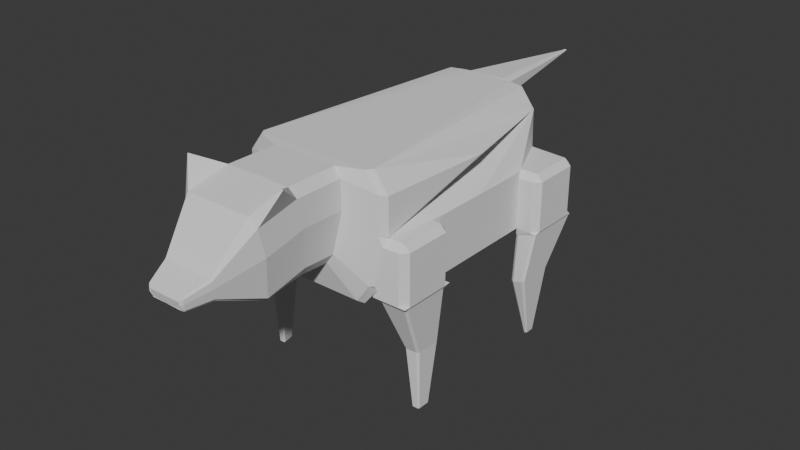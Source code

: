 # Source: dog.blend  (saved by Blender 4.0.36; exported with 4.5.12 LTS)
import bpy
from mathutils import Matrix  # noqa: F401  (used for matrix-valued properties, if any)

bpy.ops.wm.read_factory_settings(use_empty=True)
scene = bpy.context.scene
scene.name = 'Scene'

# ---- world
world_world = bpy.data.worlds.new('World'); scene.world = world_world
world_world.use_nodes = True; world_world.node_tree.nodes.clear()
_N = world_world.node_tree.nodes; _L = world_world.node_tree.links
n0 = _N.new('ShaderNodeOutputWorld'); n0.name = 'World Output'; n0.location = (300, 300)
n1 = _N.new('ShaderNodeBackground'); n1.name = 'Background'; n1.location = (10, 300)
n1.inputs[0].default_value = (0.05088, 0.05088, 0.05088, 1.0)
_L.new(n1.outputs[0], n0.inputs[0])
n0.is_active_output = True
world_world.color = (0.05088, 0.05088, 0.05088)
world_world.use_sun_shadow = False
world_world.sun_shadow_jitter_overblur = 0.0

# ---- meshes
me_cube_001 = bpy.data.meshes.new('Cube.001')
me_cube_001.from_pydata([(0.0, 0.0, 1.0), (0.0, 2.5, 1.0), (0.4153, -0.1029, 0.8984), (0.3452, -0.1049, 0.9951), (0.2441, -0.1278, 0.05116), (0.3281, -0.1304, 0.167), (0.8706, 1.25, 0.7971), (0.8706, 1.25, -0.1973), (0.4153, -0.1005, 0.6009), (0.8706, 1.25, 0.3999), (0.8706, 0.625, -0.1973), (0.8706, 1.875, -0.1973), (0.0, 2.5, 0.4019), (0.0, 2.5, 0.7598), (0.0, 4.001, 0.8855), (0.8713, 0.624, -0.2245), (0.6891, -0.03276, -0.1693), (1.015, 0.624, -0.1934), (0.8754, 0.5765, -0.2544), (0.9982, 0.04114, -0.2277), (0.0, -0.1034, 0.995), (0.0, -0.1262, 0.05112), (0.0, -0.4462, 0.07201), (0.0, -0.6421, 0.9957), (0.3484, -0.6435, 0.9953), (0.4185, -0.6193, 0.9017), (0.3313, -0.4771, 0.1838), (0.2473, -0.4477, 0.0717), (0.4185, -0.5482, 0.6128), (0.0, -0.8856, 0.03271), (0.0, -1.081, 0.9027), (0.3516, -1.083, 0.9024), (0.4218, -1.059, 0.8087), (0.3346, -0.9164, 0.09081), (0.2709, -0.887, 0.0324), (0.4217, -0.9875, 0.5199), (0.0, -1.39, 0.2469), (0.0, -1.438, 0.474), (0.26, -1.439, 0.4739), (0.2772, -1.433, 0.4509), (0.2558, -1.398, 0.2743), (0.2351, -1.391, 0.2468), (0.2772, -1.415, 0.3798), (0.5436, -0.8966, 1.127), (0.5514, -0.8939, 1.116), (0.0, -1.687, 0.3466), (0.0, -1.67, 0.3806), (0.0, -1.64, 0.2409), (0.0, -1.67, 0.2652), (0.176, -1.686, 0.3468), (0.1905, -1.67, 0.3805), (0.1752, -1.687, 0.3478), (0.2011, -1.667, 0.3664), (0.1649, -1.668, 0.2698), (0.1879, -1.645, 0.2578), (0.1617, -1.671, 0.2649), (0.1752, -1.641, 0.2408), (0.2011, -1.656, 0.3227), (0.1758, -1.687, 0.3189), (0.0, 2.513, -0.09315), (0.0, 2.379, -0.2352), (0.6645, 2.392, -0.06117), (0.5975, 2.528, 0.1818), (0.7447, 2.512, -0.07474), (0.5904, 2.526, -0.1639), (0.3974, 2.517, -0.0931), (0.4722, 2.379, -0.2352), (0.4112, 2.528, 0.939), (0.4376, 2.495, 0.9808), (0.5369, 2.539, 0.7632), (0.5908, 2.496, 0.7782), (0.537, 2.536, 0.382), (0.5847, 2.537, 0.3364), (0.8627, 0.5569, 0.3999), (0.8706, 0.625, 0.3318), (0.8706, 0.6931, 0.3999), (0.8706, 1.875, 0.3318), (0.8409, 1.943, 0.3979), (0.8706, 1.807, 0.3999), (0.9476, 0.625, -0.1973), (1.016, 0.5569, -0.1973), (1.016, 0.06815, -0.1973), (0.9479, -0.006758, -0.1774), (1.015, -0.0009719, -0.1934), (0.9476, 0.0, 0.3318), (1.016, 0.06815, 0.3318), (0.9476, 0.06815, 0.3999), (0.9476, 0.5569, 0.3999), (1.016, 0.5569, 0.3318), (0.9476, 0.625, 0.3318), (1.02, 2.502, -0.173), (1.088, 2.432, -0.1973), (1.02, 2.505, 0.3291), (1.02, 2.437, 0.3973), (1.088, 2.432, 0.3318), (1.02, 1.943, 0.3999), (1.02, 1.875, 0.3318), (1.088, 1.943, 0.3318), (1.088, 1.943, -0.1973), (1.02, 1.875, -0.1973), (0.7843, -0.004292, 0.3319), (0.8059, 0.06815, 0.3999), (0.7392, -0.01543, 0.4308), (0.5988, 2.498, 0.3815), (0.8969, 0.5765, -0.2497), (0.8697, 0.5559, -0.2526), (0.7254, 0.03585, -0.2089), (0.7408, 0.01602, -0.2087), (0.7193, 0.01392, -0.2071), (0.9982, 0.5551, -0.2277), (0.9765, 0.5765, -0.2324), (0.9982, 0.5765, -0.2277), (0.977, 0.03907, -0.2262), (0.9982, 0.06347, -0.2277), (0.8827, 0.5868, -0.8246), (0.8555, 0.5662, -0.8275), (0.7827, 0.3038, -0.8055), (0.7981, 0.2841, -0.8052), (0.9278, 0.5654, -0.8148), (0.906, 0.5868, -0.8196), (0.9065, 0.2946, -0.8133), (0.9278, 0.319, -0.8148), (0.8704, 0.4738, -1.459), (0.8841, 0.4842, -1.458), (0.8414, 0.3315, -1.448), (0.8337, 0.3414, -1.448), (0.8959, 0.4842, -1.455), (0.9068, 0.4734, -1.453), (0.9068, 0.3491, -1.453), (0.8961, 0.3368, -1.452), (0.6065, 2.528, -0.1976), (0.5941, 2.506, -0.1996), (0.5883, 2.527, -0.1755), (0.8521, 1.907, -0.2822), (0.8818, 1.887, -0.2785), (0.8631, 1.884, -0.2638), (1.073, 2.489, -0.2198), (1.052, 2.512, -0.2187), (1.073, 2.512, -0.2198), (1.051, 1.887, -0.2265), (1.073, 1.908, -0.2198), (1.073, 1.887, -0.2198), (0.729, 2.226, -0.6957), (0.7166, 2.204, -0.6977), (0.8806, 1.823, -0.7502), (0.9103, 1.803, -0.7465), (1.029, 2.192, -0.7099), (1.008, 2.216, -0.7089), (1.008, 1.803, -0.7166), (1.029, 1.825, -0.7099), (0.8868, 2.116, -1.418), (0.8934, 2.127, -1.417), (0.9414, 2.015, -1.429), (0.9257, 2.026, -1.431), (0.9563, 2.125, -1.42), (0.9676, 2.113, -1.421), (0.9676, 2.027, -1.421), (0.956, 2.015, -1.424), (0.0, 0.01735, -0.305), (0.0, -0.0428, -0.2647), (0.6069, -0.01506, 0.9993), (0.6466, 0.04902, 0.9996), (0.6016, 0.0, 1.0), (0.7435, -0.01466, 0.8115), (0.8008, 0.0491, 0.7971), (0.6543, -0.04315, -0.07255), (0.7093, 0.01535, -0.1105), (0.6911, -0.03251, -0.1526), (0.7438, -0.0271, -0.1175), (0.7065, -0.02875, -0.05566), (0.5143, -0.0429, -0.265), (0.5481, 0.01735, -0.305), (0.8037, 0.04885, 0.4192), (0.7437, -0.01426, 0.4336), (0.1901, 2.5, 0.7598), (0.2407, 2.5, 0.81), (0.2407, 2.5, 0.8099), (0.01282, 4.001, 0.8791), (0.01275, 4.001, 0.8855), (0.0, 4.001, 0.8791), (0.2405, 2.5, 0.9498), (0.1898, 2.5, 1.0), (0.2903, 2.499, 0.9951), (0.2405, 2.5, 0.9556)], [], [(10, 79, 17, 15), (167, 166, 10, 15, 16), (21, 4, 27, 22), (68, 161, 164, 6, 70), (9, 75, 74, 10, 7, 11, 76, 78), (136, 140, 149, 146), (10, 74, 89, 79), (100, 101, 172, 173, 102), (59, 12, 71, 72, 62, 65), (76, 11, 99, 96), (17, 80, 81, 83), (63, 62, 72, 92, 90), (2, 8, 102, 173, 163), (144, 143, 150, 153), (103, 77, 95, 93), (91, 94, 97, 98), (180, 183, 176, 175), (20, 3, 160, 162, 0), (1, 181, 14), (68, 182, 181, 1, 0, 162, 161), (14, 177, 178, 179), (71, 12, 13, 174, 176, 183, 67, 69), (83, 16, 108, 19), (83, 82, 168, 167, 16), (80, 88, 85, 81), (171, 66, 61, 11, 7, 10, 166), (112, 107, 117, 120), (17, 83, 19, 111), (15, 17, 111, 18), (16, 15, 18, 108), (18, 111, 110, 104), (104, 110, 119, 114), (109, 113, 121, 118), (116, 115, 122, 125), (118, 121, 128, 127), (108, 18, 105, 106), (19, 108, 107, 112), (111, 19, 113, 109), (11, 61, 64, 132, 131, 133, 135), (124, 125, 122, 123, 126, 127, 128, 129), (120, 117, 124, 129), (114, 119, 126, 123), (64, 63, 90, 138, 137, 130, 132), (139, 134, 145, 148), (100, 169, 168, 82, 84), (130, 137, 147, 142), (146, 149, 156, 155), (141, 99, 11, 135, 134, 139), (138, 91, 98, 141, 140, 136), (133, 131, 143, 144), (152, 153, 150, 151, 154, 155, 156, 157), (148, 145, 152, 157), (142, 147, 154, 151), (67, 183, 182, 68), (6, 164, 172, 101, 73, 75, 9, 78, 77, 103, 70), (8, 5, 165, 169, 100, 102), (5, 4, 170, 165), (3, 2, 163, 160), (71, 103, 72), (4, 5, 26, 27), (2, 3, 24, 25), (8, 2, 25, 28), (5, 8, 28, 26), (3, 20, 23, 24), (22, 27, 34, 29), (34, 33, 40, 41), (27, 26, 33, 34), (31, 32, 44, 43), (28, 25, 32, 35), (26, 28, 35, 33), (24, 23, 30, 31), (42, 39, 52, 57), (32, 31, 38, 39), (35, 32, 39, 42), (33, 35, 42, 40), (31, 30, 37, 38), (29, 34, 41, 36), (36, 41, 56, 47), (25, 24, 43, 44), (24, 31, 43), (32, 25, 44), (40, 42, 57, 54), (41, 40, 54, 56), (55, 53, 58, 51, 49, 45, 48), (39, 38, 50, 52), (58, 53, 54, 57), (53, 55, 56, 54), (45, 49, 50, 46), (49, 51, 52, 50), (55, 48, 47, 56), (51, 58, 57, 52), (38, 37, 46, 50), (61, 62, 63, 64), (65, 62, 61, 66), (59, 65, 66, 60), (4, 21, 159, 170), (69, 67, 68, 70), (71, 69, 70, 103), (180, 175, 178, 177), (73, 74, 75), (76, 77, 78), (79, 80, 17), (81, 82, 83), (84, 85, 86), (87, 88, 89), (90, 91, 138), (92, 93, 94), (95, 96, 97), (98, 99, 141), (84, 82, 81, 85), (87, 86, 85, 88), (88, 80, 79, 89), (73, 87, 89, 74), (86, 101, 100, 84), (90, 92, 94, 91), (93, 95, 97, 94), (96, 99, 98, 97), (95, 77, 76, 96), (92, 72, 103, 93), (73, 101, 86, 87), (104, 105, 18), (106, 107, 108), (109, 110, 111), (112, 113, 19), (130, 131, 132), (133, 134, 135), (136, 137, 138), (139, 140, 141), (109, 118, 119, 110), (115, 105, 104, 114), (117, 107, 106, 116), (121, 113, 112, 120), (116, 125, 124, 117), (128, 121, 120, 129), (126, 119, 118, 127), (122, 115, 114, 123), (130, 142, 143, 131), (145, 134, 133, 144), (149, 140, 139, 148), (147, 137, 136, 146), (144, 153, 152, 145), (156, 149, 148, 157), (154, 147, 146, 155), (150, 143, 142, 151), (106, 105, 115, 116), (160, 161, 162), (165, 166, 167, 168, 169), (160, 163, 164, 161), (165, 170, 171, 166), (170, 159, 158, 171), (163, 173, 172, 164), (60, 66, 171, 158), (174, 175, 176), (180, 181, 182, 183), (174, 179, 178, 175), (14, 181, 180, 177), (174, 13, 179)])
_uv = me_cube_001.uv_layers.new(name='UVMap')
_uv.uv.foreach_set('vector', [0.4112, 0.6875, 0.4112, 0.6875, 0.4112, 0.6875, 0.4112, 0.6875, 0.4112, 0.75, 0.4112, 0.7455, 0.4112, 0.6875, 0.4112, 0.6875, 0.4112, 0.75, 0.4094, 0.9394, 0.4087, 0.8371, 0.4087, 0.8371, 0.4094, 0.9394, 0.6757, 0.5043, 0.6757, 0.7452, 0.5888, 0.7451, 0.5888, 0.625, 0.5888, 0.5042, 0.5, 0.625, 0.5, 0.6807, 0.4899, 0.6875, 0.4112, 0.6875, 0.4112, 0.625, 0.4112, 0.5625, 0.4899, 0.5625, 0.5, 0.5693, 0.4112, 0.5023, 0.4112, 0.5603, 0.4112, 0.5592, 0.4112, 0.5035, 0.4112, 0.6875, 0.4899, 0.6875, 0.4899, 0.6875, 0.4112, 0.6875, 0.488, 0.75, 0.5002, 0.75, 0.5045, 0.75, 0.5026, 0.7563, 0.5015, 0.7568, 0.4062, 0.25, 0.5182, 0.25, 0.5014, 0.481, 0.4904, 0.5, 0.4569, 0.5, 0.4031, 0.417, 0.4899, 0.5625, 0.4112, 0.5625, 0.4112, 0.5625, 0.4899, 0.5625, 0.4112, 0.6875, 0.4112, 0.6943, 0.4112, 0.7432, 0.4112, 0.75, 0.4112, 0.5, 0.4569, 0.5, 0.4904, 0.5, 0.489, 0.5, 0.4112, 0.5, 0.5713, 0.7974, 0.51, 0.7943, 0.5015, 0.7568, 0.5026, 0.7563, 0.5863, 0.7568, 0.4112, 0.5595, 0.4112, 0.5033, 0.4112, 0.5065, 0.4112, 0.5566, 0.5, 0.5038, 0.5, 0.5561, 0.5, 0.5558, 0.5, 0.5068, 0.4112, 0.5068, 0.4899, 0.5068, 0.4899, 0.5557, 0.4112, 0.5557, 0.6157, 0.3055, 0.6168, 0.3055, 0.5898, 0.3056, 0.5899, 0.3056, 0.59, 0.9475, 0.5901, 0.8232, 0.62, 0.8039, 0.625, 0.8158, 0.625, 1.0, 0.875, 0.5, 0.8312, 0.5, 0.875, 0.5, 0.6757, 0.5043, 0.7832, 0.5011, 0.8312, 0.5, 0.875, 0.5, 0.875, 0.75, 0.6908, 0.75, 0.6757, 0.7452, 0.625, 0.25, 0.5806, 0.3056, 0.625, 0.3055, 0.5821, 0.25, 0.5014, 0.481, 0.5182, 0.25, 0.5821, 0.25, 0.5809, 0.2939, 0.5898, 0.3056, 0.6168, 0.3055, 0.6166, 0.428, 0.5846, 0.4802, 0.4112, 0.75, 0.4112, 0.75, 0.4112, 0.75, 0.4112, 0.75, 0.4112, 0.75, 0.4112, 0.75, 0.4112, 0.75, 0.4112, 0.75, 0.4112, 0.75, 0.4112, 0.6943, 0.4899, 0.6943, 0.4899, 0.7432, 0.4112, 0.7432, 0.3243, 0.7452, 0.3243, 0.5135, 0.4112, 0.5121, 0.4112, 0.5625, 0.4112, 0.625, 0.4112, 0.6875, 0.4112, 0.7455, 0.4112, 0.75, 0.4112, 0.75, 0.4112, 0.75, 0.4112, 0.75, 0.4112, 0.6875, 0.4112, 0.75, 0.4112, 0.75, 0.4112, 0.6875, 0.4112, 0.6875, 0.4112, 0.6875, 0.4112, 0.6875, 0.4112, 0.6875, 0.4112, 0.75, 0.4112, 0.6875, 0.4112, 0.6875, 0.4112, 0.75, 0.4112, 0.6875, 0.4112, 0.6875, 0.4112, 0.6875, 0.4112, 0.6875, 0.4112, 0.6875, 0.4112, 0.6875, 0.4112, 0.6875, 0.4112, 0.6875, 0.4112, 0.69, 0.4112, 0.7474, 0.4112, 0.7452, 0.4112, 0.6921, 0.4112, 0.7455, 0.4112, 0.6917, 0.4112, 0.6917, 0.4112, 0.7455, 0.4112, 0.6921, 0.4112, 0.7452, 0.4112, 0.7452, 0.4112, 0.6921, 0.4112, 0.75, 0.4112, 0.6875, 0.4112, 0.6898, 0.4112, 0.7476, 0.4112, 0.75, 0.4112, 0.75, 0.4112, 0.75, 0.4112, 0.75, 0.4112, 0.6875, 0.4112, 0.75, 0.4112, 0.7474, 0.4112, 0.69, 0.4112, 0.5625, 0.4112, 0.5121, 0.4112, 0.5, 0.4112, 0.5, 0.4112, 0.5022, 0.4112, 0.5606, 0.4112, 0.5625, 0.4112, 0.75, 0.4112, 0.7455, 0.4112, 0.6917, 0.4112, 0.6875, 0.4112, 0.6875, 0.4112, 0.6921, 0.4112, 0.7452, 0.4112, 0.75, 0.4112, 0.75, 0.4112, 0.75, 0.4112, 0.75, 0.4112, 0.75, 0.4112, 0.6875, 0.4112, 0.6875, 0.4112, 0.6875, 0.4112, 0.6875, 0.4112, 0.5, 0.4112, 0.5, 0.4112, 0.5, 0.4112, 0.5, 0.4112, 0.5, 0.4112, 0.5, 0.4112, 0.5, 0.4112, 0.5625, 0.4112, 0.5625, 0.4112, 0.5625, 0.4112, 0.5625, 0.488, 0.75, 0.4197, 0.75, 0.4112, 0.75, 0.4112, 0.75, 0.4893, 0.75, 0.4112, 0.5, 0.4112, 0.5, 0.4112, 0.5, 0.4112, 0.5, 0.4112, 0.5035, 0.4112, 0.5592, 0.4112, 0.5559, 0.4112, 0.5069, 0.4112, 0.5625, 0.4112, 0.5625, 0.4112, 0.5625, 0.4112, 0.5625, 0.4112, 0.5625, 0.4112, 0.5625, 0.4112, 0.5, 0.4112, 0.5068, 0.4112, 0.5557, 0.4112, 0.5625, 0.4112, 0.5603, 0.4112, 0.5023, 0.4112, 0.5606, 0.4112, 0.5022, 0.4112, 0.5033, 0.4112, 0.5595, 0.4112, 0.5625, 0.4112, 0.5566, 0.4112, 0.5065, 0.4112, 0.5, 0.4112, 0.5, 0.4112, 0.5069, 0.4112, 0.5559, 0.4112, 0.5625, 0.4112, 0.5625, 0.4112, 0.5625, 0.4112, 0.5625, 0.4112, 0.5625, 0.4112, 0.5, 0.4112, 0.5, 0.4112, 0.5, 0.4112, 0.5, 0.6166, 0.428, 0.6168, 0.3055, 0.625, 0.3409, 0.625, 0.4456, 0.5888, 0.625, 0.5888, 0.7451, 0.5043, 0.7451, 0.5, 0.7432, 0.5, 0.6943, 0.5, 0.6807, 0.5, 0.625, 0.5, 0.5693, 0.5, 0.5561, 0.5, 0.5038, 0.5888, 0.5042, 0.51, 0.7943, 0.4296, 0.8064, 0.4133, 0.7565, 0.4197, 0.75, 0.488, 0.75, 0.5015, 0.7568, 0.4296, 0.8064, 0.4087, 0.8371, 0.3789, 0.8049, 0.4133, 0.7565, 0.5901, 0.8232, 0.5713, 0.7974, 0.5863, 0.7568, 0.62, 0.8039, 0.5014, 0.481, 0.5004, 0.5066, 0.4904, 0.5, 0.4087, 0.8371, 0.4296, 0.8064, 0.4296, 0.8064, 0.4087, 0.8371, 0.5713, 0.7974, 0.5901, 0.8232, 0.5901, 0.8232, 0.5713, 0.7974, 0.51, 0.7943, 0.5713, 0.7974, 0.5713, 0.7974, 0.51, 0.7943, 0.4296, 0.8064, 0.51, 0.7943, 0.51, 0.7943, 0.4296, 0.8064, 0.5901, 0.8232, 0.59, 0.9475, 0.59, 0.9475, 0.5901, 0.8232, 0.4094, 0.9394, 0.4087, 0.8371, 0.4087, 0.8371, 0.4094, 0.9394, 0.4087, 0.8371, 0.4296, 0.8064, 0.4296, 0.8064, 0.4087, 0.8371, 0.4087, 0.8371, 0.4296, 0.8064, 0.4296, 0.8064, 0.4087, 0.8371, 0.5901, 0.8232, 0.5713, 0.7974, 0.5713, 0.7974, 0.5901, 0.8232, 0.51, 0.7943, 0.5713, 0.7974, 0.5713, 0.7974, 0.51, 0.7943, 0.4296, 0.8064, 0.51, 0.7943, 0.51, 0.7943, 0.4296, 0.8064, 0.5901, 0.8232, 0.59, 0.9475, 0.59, 0.9475, 0.5901, 0.8232, 0.51, 0.7943, 0.5713, 0.7974, 0.5713, 0.7974, 0.51, 0.7943, 0.5713, 0.7974, 0.5901, 0.8232, 0.5901, 0.8232, 0.5713, 0.7974, 0.51, 0.7943, 0.5713, 0.7974, 0.5713, 0.7974, 0.51, 0.7943, 0.4296, 0.8064, 0.51, 0.7943, 0.51, 0.7943, 0.4296, 0.8064, 0.5901, 0.8232, 0.59, 0.9475, 0.59, 0.9475, 0.5901, 0.8232, 0.4094, 0.9394, 0.4087, 0.8371, 0.4087, 0.8371, 0.4094, 0.9394, 0.4094, 0.9394, 0.4087, 0.8371, 0.4087, 0.8371, 0.4094, 0.9394, 0.5713, 0.7974, 0.5901, 0.8232, 0.5901, 0.8232, 0.5713, 0.7974, 0.5901, 0.8232, 0.5901, 0.8232, 0.5901, 0.8232, 0.5713, 0.7974, 0.5713, 0.7974, 0.5713, 0.7974, 0.4296, 0.8064, 0.51, 0.7943, 0.51, 0.7943, 0.4296, 0.8064, 0.4087, 0.8371, 0.4296, 0.8064, 0.4296, 0.8064, 0.4087, 0.8371, 0.4428, 0.879, 0.4481, 0.8684, 0.5172, 0.8463, 0.5566, 0.8508, 0.5549, 0.8482, 0.5558, 0.946, 0.4436, 0.941, 0.5713, 0.7974, 0.5901, 0.8232, 0.5901, 0.8232, 0.5713, 0.7974, 0.5172, 0.8463, 0.4481, 0.8684, 0.4296, 0.8064, 0.51, 0.7943, 0.4481, 0.8684, 0.4428, 0.879, 0.4087, 0.8371, 0.4296, 0.8064, 0.5558, 0.946, 0.5549, 0.8482, 0.5901, 0.8232, 0.59, 0.9475, 0.5549, 0.8482, 0.5566, 0.8508, 0.5713, 0.7974, 0.5901, 0.8232, 0.4428, 0.879, 0.4436, 0.941, 0.4094, 0.9394, 0.4087, 0.8371, 0.5566, 0.8508, 0.5172, 0.8463, 0.51, 0.7943, 0.5713, 0.7974, 0.5901, 0.8232, 0.59, 0.9475, 0.59, 0.9475, 0.5901, 0.8232, 0.4112, 0.5121, 0.4112, 0.5, 0.4112, 0.5054, 0.3682, 0.5, 0.3487, 0.5, 0.4112, 0.5, 0.4112, 0.5121, 0.3243, 0.5135, 0.125, 0.5, 0.2944, 0.5, 0.3243, 0.5135, 0.125, 0.5135, 0.4087, 0.8371, 0.4094, 0.9394, 0.379, 0.9929, 0.3789, 0.8049, 0.5846, 0.4802, 0.6166, 0.428, 0.6247, 0.4497, 0.5888, 0.5, 0.5014, 0.481, 0.5846, 0.4802, 0.5888, 0.5042, 0.5, 0.5038, 0.6157, 0.3055, 0.5899, 0.3056, 0.625, 0.3055, 0.5806, 0.3056, 0.5, 0.6943, 0.5, 0.6875, 0.5, 0.6807, 0.4899, 0.5625, 0.4997, 0.5625, 0.5, 0.5693, 0.4112, 0.6875, 0.4112, 0.6875, 0.4112, 0.6875, 0.4112, 0.7432, 0.4141, 0.7507, 0.4112, 0.75, 0.4893, 0.75, 0.4899, 0.7432, 0.5, 0.7432, 0.5, 0.6943, 0.4899, 0.6943, 0.4899, 0.6875, 0.4112, 0.5, 0.4111, 0.5, 0.4112, 0.5, 0.489, 0.5, 0.5, 0.5068, 0.4899, 0.5068, 0.5, 0.5558, 0.4899, 0.5625, 0.4899, 0.5557, 0.4112, 0.5557, 0.4112, 0.5625, 0.4112, 0.5625, 0.4893, 0.75, 0.4112, 0.75, 0.4112, 0.7432, 0.4899, 0.7432, 0.5, 0.6943, 0.5, 0.7432, 0.4899, 0.7432, 0.4899, 0.6943, 0.4899, 0.6943, 0.4112, 0.6943, 0.4112, 0.6875, 0.4899, 0.6875, 0.5, 0.6943, 0.5, 0.6943, 0.4899, 0.6875, 0.4899, 0.6875, 0.5, 0.7432, 0.5, 0.7432, 0.488, 0.75, 0.4893, 0.75, 0.4112, 0.5, 0.489, 0.5, 0.4899, 0.5068, 0.4112, 0.5068, 0.5, 0.5068, 0.5, 0.5558, 0.4899, 0.5557, 0.4899, 0.5068, 0.4899, 0.5625, 0.4112, 0.5625, 0.4112, 0.5557, 0.4899, 0.5557, 0.5, 0.5558, 0.5, 0.5561, 0.4899, 0.5625, 0.4899, 0.5625, 0.489, 0.5, 0.4904, 0.5, 0.5, 0.5038, 0.5, 0.5068, 0.5, 0.6943, 0.5, 0.7432, 0.5, 0.7432, 0.5, 0.6943, 0.4112, 0.6875, 0.4112, 0.6875, 0.4112, 0.6875, 0.4112, 0.7476, 0.4112, 0.7492, 0.4112, 0.75, 0.4112, 0.69, 0.4112, 0.6875, 0.4112, 0.6875, 0.4112, 0.75, 0.4112, 0.75, 0.4112, 0.75, 0.4112, 0.5, 0.4112, 0.5, 0.4112, 0.5, 0.4112, 0.5606, 0.4112, 0.5638, 0.4112, 0.5625, 0.4112, 0.5023, 0.4112, 0.4999, 0.4112, 0.5, 0.4112, 0.5625, 0.4112, 0.5625, 0.4112, 0.5625, 0.4112, 0.69, 0.4112, 0.6921, 0.4112, 0.6875, 0.4112, 0.6875, 0.4112, 0.6917, 0.4112, 0.6898, 0.4112, 0.6875, 0.4112, 0.6875, 0.4112, 0.75, 0.4112, 0.75, 0.4112, 0.7476, 0.4112, 0.7455, 0.4112, 0.7452, 0.4112, 0.7474, 0.4112, 0.75, 0.4112, 0.75, 0.4112, 0.7455, 0.4112, 0.7455, 0.4112, 0.75, 0.4112, 0.75, 0.4112, 0.7452, 0.4112, 0.7452, 0.4112, 0.75, 0.4112, 0.75, 0.4112, 0.6875, 0.4112, 0.6875, 0.4112, 0.6921, 0.4112, 0.6921, 0.4112, 0.6917, 0.4112, 0.6917, 0.4112, 0.6875, 0.4112, 0.6875, 0.4112, 0.5, 0.4112, 0.5, 0.4112, 0.5033, 0.4112, 0.5022, 0.4112, 0.5625, 0.4112, 0.5625, 0.4112, 0.5606, 0.4112, 0.5595, 0.4112, 0.5592, 0.4112, 0.5603, 0.4112, 0.5625, 0.4112, 0.5625, 0.4112, 0.5, 0.4112, 0.5, 0.4112, 0.5023, 0.4112, 0.5035, 0.4112, 0.5595, 0.4112, 0.5566, 0.4112, 0.5625, 0.4112, 0.5625, 0.4112, 0.5559, 0.4112, 0.5592, 0.4112, 0.5625, 0.4112, 0.5625, 0.4112, 0.5, 0.4112, 0.5, 0.4112, 0.5035, 0.4112, 0.5069, 0.4112, 0.5065, 0.4112, 0.5033, 0.4112, 0.5, 0.4112, 0.5, 0.4112, 0.7476, 0.4112, 0.6898, 0.4112, 0.6917, 0.4112, 0.7455, 0.6891, 0.75, 0.6757, 0.7452, 0.6908, 0.75, 0.4112, 0.75, 0.4112, 0.7455, 0.3963, 0.75, 0.4112, 0.7483, 0.4112, 0.75, 0.6757, 0.75, 0.6039, 0.75, 0.5888, 0.7451, 0.6757, 0.7452, 0.4112, 0.75, 0.3287, 0.75, 0.3243, 0.7452, 0.4112, 0.7455, 0.3115, 0.75, 0.125, 0.75, 0.125, 0.7452, 0.3243, 0.7452, 0.5863, 0.7568, 0.5026, 0.7563, 0.5043, 0.7451, 0.5888, 0.7451, 0.125, 0.5135, 0.3243, 0.5135, 0.3243, 0.7452, 0.125, 0.7452, 0.5809, 0.2939, 0.5806, 0.3057, 0.5898, 0.3056, 0.6157, 0.3055, 0.625, 0.3055, 0.6241, 0.3055, 0.6168, 0.3055, 0.5809, 0.2939, 0.5821, 0.25, 0.625, 0.3055, 0.5899, 0.3056, 0.625, 0.3055, 0.625, 0.3055, 0.6157, 0.3055, 0.5806, 0.3056, 0.5809, 0.2939, 0.5821, 0.25, 0.5821, 0.25])
me_cube_001.update()

# ---- objects
ob_cube = bpy.data.objects.new('Cube', me_cube_001)

# ---- transforms, parenting, visibility, modifiers, constraints
ob_cube.location = (0.0, 0.0, 1.435)
_m = ob_cube.modifiers.new('Mirror', 'MIRROR')
_m.use_clip = True

# ---- collection membership
scene.collection.objects.link(ob_cube)

# ---- scene / render settings (as saved in the file)
scene.frame_start = 1; scene.frame_end = 250; scene.frame_set(1)
scene.render.engine = 'BLENDER_EEVEE_NEXT'
scene.cycles.sampling_pattern = 'TABULATED_SOBOL'
bpy.context.view_layer.update()

# ---- added for rendering (the .blend has no active camera and no usable light): camera, sun
cam_auto = bpy.data.cameras.new('AutoCamera')
cam_auto.lens = 50.0
cam_auto.sensor_width = 36.0
cam_auto.clip_end = 1000.0
ob_auto_camera = bpy.data.objects.new('AutoCamera', cam_auto)
scene.collection.objects.link(ob_auto_camera)
ob_auto_camera.location = (6.12227, -6.18973, 6.16712)
ob_auto_camera.rotation_euler = (1.09748, -7.21219e-08, 0.694738)
scene.camera = ob_auto_camera
light_auto_sun = bpy.data.lights.new('AutoSun', 'SUN')
light_auto_sun.energy = 3.0
light_auto_sun.angle = 0.0523599
ob_auto_sun = bpy.data.objects.new('AutoSun', light_auto_sun)
scene.collection.objects.link(ob_auto_sun)
ob_auto_sun.rotation_euler = (0.872665, 0.174533, 0.523599)
bpy.context.view_layer.update()
